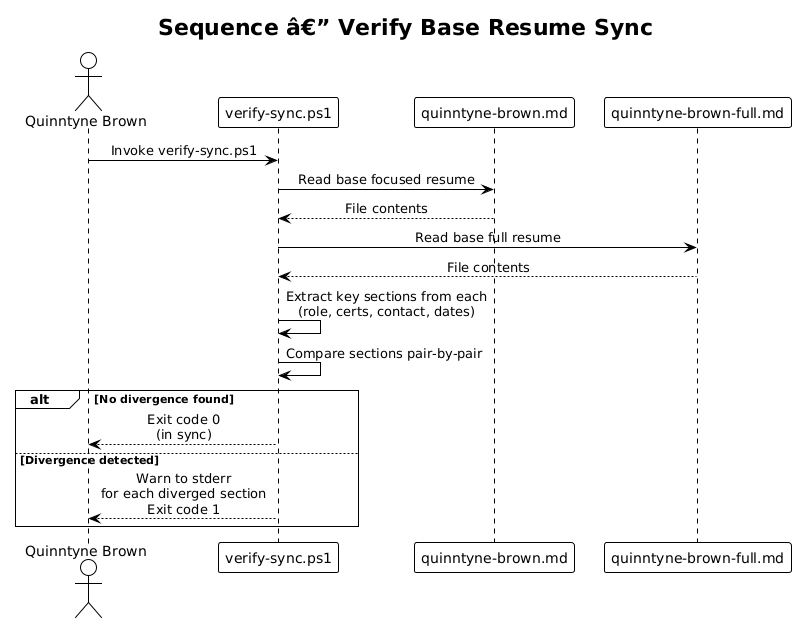

The diagram above was rendered by PlantUML. Its source (embedded in the PNG):
@startuml
!theme plain
skinparam sequenceMessageAlign center

title Sequence â€” Verify Base Resume Sync

actor "Quinntyne Brown" as User
participant "verify-sync.ps1" as Script
participant "quinntyne-brown.md" as Focused
participant "quinntyne-brown-full.md" as Full

User -> Script : Invoke verify-sync.ps1
Script -> Focused : Read base focused resume
Focused --> Script : File contents
Script -> Full : Read base full resume
Full --> Script : File contents
Script -> Script : Extract key sections from each\n(role, certs, contact, dates)
Script -> Script : Compare sections pair-by-pair

alt No divergence found
    Script --> User : Exit code 0\n(in sync)
else Divergence detected
    Script --> User : Warn to stderr\nfor each diverged section\nExit code 1
end
@enduml